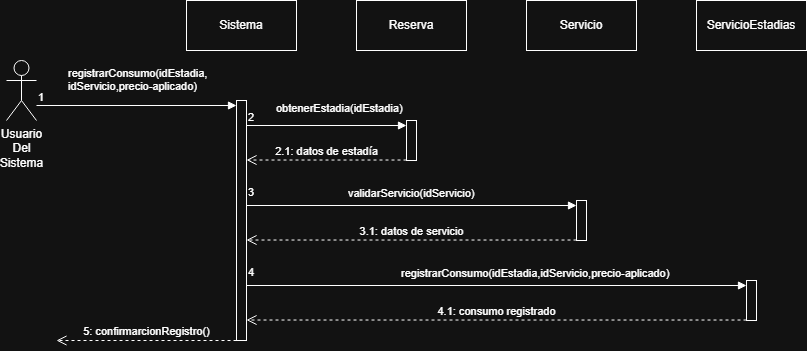

The diagram above was exported from draw.io. Its source (the exported page's mxGraphModel, read from the mxfile embedded in the PNG):
<mxGraphModel dx="1406" dy="780" grid="1" gridSize="10" guides="1" tooltips="1" connect="1" arrows="1" fold="1" page="1" pageScale="1" pageWidth="827" pageHeight="1169" math="0" shadow="0">
  <root>
    <mxCell id="0" />
    <mxCell id="1" parent="0" />
    <mxCell id="v6TQPoYjHt2S8TVLZSZ3-1" parent="1" style="shape=umlActor;verticalLabelPosition=bottom;verticalAlign=top;html=1;" value="Usuario&lt;div&gt;Del&lt;/div&gt;&lt;div&gt;Sistema&lt;/div&gt;" vertex="1">
      <mxGeometry height="60" width="30" x="10" y="120" as="geometry" />
    </mxCell>
    <mxCell id="FHEkGsRuUgzoUTMsxU5L-1" parent="1" style="html=1;whiteSpace=wrap;" value="Sistema" vertex="1">
      <mxGeometry height="50" width="110" x="190" y="60" as="geometry" />
    </mxCell>
    <mxCell id="FHEkGsRuUgzoUTMsxU5L-2" parent="1" style="html=1;whiteSpace=wrap;" value="Reserva" vertex="1">
      <mxGeometry height="50" width="110" x="360" y="60" as="geometry" />
    </mxCell>
    <mxCell id="FHEkGsRuUgzoUTMsxU5L-3" parent="1" style="html=1;whiteSpace=wrap;" value="Servicio" vertex="1">
      <mxGeometry height="50" width="110" x="530" y="60" as="geometry" />
    </mxCell>
    <mxCell id="FHEkGsRuUgzoUTMsxU5L-4" parent="1" style="html=1;whiteSpace=wrap;" value="ServicioEstadias" vertex="1">
      <mxGeometry height="50" width="110" x="700" y="60" as="geometry" />
    </mxCell>
    <mxCell id="T1XS4frK8PB2lPiTfyPe-1" parent="1" style="html=1;points=[[0,0,0,0,5],[0,1,0,0,-5],[1,0,0,0,5],[1,1,0,0,-5]];perimeter=orthogonalPerimeter;outlineConnect=0;targetShapes=umlLifeline;portConstraint=eastwest;newEdgeStyle={&quot;curved&quot;:0,&quot;rounded&quot;:0};" value="" vertex="1">
      <mxGeometry height="240" width="10" x="240" y="160" as="geometry" />
    </mxCell>
    <mxCell id="T1XS4frK8PB2lPiTfyPe-2" edge="1" parent="1" style="endArrow=block;endFill=1;html=1;edgeStyle=orthogonalEdgeStyle;align=left;verticalAlign=top;rounded=0;entryX=0;entryY=0;entryDx=0;entryDy=5;entryPerimeter=0;" target="T1XS4frK8PB2lPiTfyPe-1" value="registrarConsumo(idEstadia,&lt;div&gt;idServicio,precio-aplicado)&lt;/div&gt;">
      <mxGeometry relative="1" x="-0.7" y="45" as="geometry">
        <mxPoint as="offset" />
        <mxPoint x="40" y="165" as="sourcePoint" />
        <mxPoint x="220" y="160" as="targetPoint" />
      </mxGeometry>
    </mxCell>
    <mxCell id="T1XS4frK8PB2lPiTfyPe-3" connectable="0" parent="T1XS4frK8PB2lPiTfyPe-2" style="edgeLabel;resizable=0;html=1;align=left;verticalAlign=bottom;" value="1" vertex="1">
      <mxGeometry relative="1" x="-1" as="geometry" />
    </mxCell>
    <mxCell id="vHGYpKw1ND3famTlm1tp-1" edge="1" parent="1" style="endArrow=block;endFill=1;html=1;edgeStyle=orthogonalEdgeStyle;align=left;verticalAlign=top;rounded=0;entryX=0;entryY=0;entryDx=0;entryDy=5;entryPerimeter=0;" target="vHGYpKw1ND3famTlm1tp-3" value="obtenerEstadia(idEstadia)">
      <mxGeometry relative="1" x="-0.6471" y="30" as="geometry">
        <mxPoint as="offset" />
        <Array as="points">
          <mxPoint x="250" y="185" />
        </Array>
        <mxPoint x="250" y="185" as="sourcePoint" />
        <mxPoint x="410" y="180" as="targetPoint" />
      </mxGeometry>
    </mxCell>
    <mxCell id="vHGYpKw1ND3famTlm1tp-2" connectable="0" parent="vHGYpKw1ND3famTlm1tp-1" style="edgeLabel;resizable=0;html=1;align=left;verticalAlign=bottom;" value="2" vertex="1">
      <mxGeometry relative="1" x="-1" as="geometry" />
    </mxCell>
    <mxCell id="vHGYpKw1ND3famTlm1tp-3" parent="1" style="html=1;points=[[0,0,0,0,5],[0,1,0,0,-5],[1,0,0,0,5],[1,1,0,0,-5]];perimeter=orthogonalPerimeter;outlineConnect=0;targetShapes=umlLifeline;portConstraint=eastwest;newEdgeStyle={&quot;curved&quot;:0,&quot;rounded&quot;:0};" value="" vertex="1">
      <mxGeometry height="40" width="10" x="410" y="180" as="geometry" />
    </mxCell>
    <mxCell id="vHGYpKw1ND3famTlm1tp-4" edge="1" parent="1" source="vHGYpKw1ND3famTlm1tp-3" style="html=1;verticalAlign=bottom;endArrow=open;dashed=1;endSize=8;curved=0;rounded=0;" value="2.1: datos de estadía">
      <mxGeometry relative="1" as="geometry">
        <mxPoint x="330" y="219.52" as="sourcePoint" />
        <mxPoint x="250" y="219.52" as="targetPoint" />
      </mxGeometry>
    </mxCell>
    <mxCell id="vHGYpKw1ND3famTlm1tp-5" edge="1" parent="1" style="endArrow=block;endFill=1;html=1;edgeStyle=orthogonalEdgeStyle;align=left;verticalAlign=top;rounded=0;entryX=0;entryY=0;entryDx=0;entryDy=5;entryPerimeter=0;" target="vHGYpKw1ND3famTlm1tp-7" value="validarServicio(idServicio)">
      <mxGeometry relative="1" x="-0.3731" y="25" as="geometry">
        <mxPoint as="offset" />
        <Array as="points">
          <mxPoint x="250" y="265" />
        </Array>
        <mxPoint x="250" y="260" as="sourcePoint" />
        <mxPoint x="410" y="260" as="targetPoint" />
      </mxGeometry>
    </mxCell>
    <mxCell id="vHGYpKw1ND3famTlm1tp-6" connectable="0" parent="vHGYpKw1ND3famTlm1tp-5" style="edgeLabel;resizable=0;html=1;align=left;verticalAlign=bottom;" value="3" vertex="1">
      <mxGeometry relative="1" x="-1" as="geometry">
        <mxPoint as="offset" />
      </mxGeometry>
    </mxCell>
    <mxCell id="vHGYpKw1ND3famTlm1tp-7" parent="1" style="html=1;points=[[0,0,0,0,5],[0,1,0,0,-5],[1,0,0,0,5],[1,1,0,0,-5]];perimeter=orthogonalPerimeter;outlineConnect=0;targetShapes=umlLifeline;portConstraint=eastwest;newEdgeStyle={&quot;curved&quot;:0,&quot;rounded&quot;:0};" value="" vertex="1">
      <mxGeometry height="40" width="10" x="580" y="260" as="geometry" />
    </mxCell>
    <mxCell id="vHGYpKw1ND3famTlm1tp-8" edge="1" parent="1" source="vHGYpKw1ND3famTlm1tp-7" style="html=1;verticalAlign=bottom;endArrow=open;dashed=1;endSize=8;curved=0;rounded=0;" value="3.1: datos de servicio">
      <mxGeometry relative="1" as="geometry">
        <mxPoint x="330" y="299.52" as="sourcePoint" />
        <mxPoint x="250" y="299.52" as="targetPoint" />
      </mxGeometry>
    </mxCell>
    <mxCell id="vHGYpKw1ND3famTlm1tp-9" edge="1" parent="1" style="endArrow=block;endFill=1;html=1;edgeStyle=orthogonalEdgeStyle;align=left;verticalAlign=top;rounded=0;entryX=0;entryY=0;entryDx=0;entryDy=5;entryPerimeter=0;" target="vHGYpKw1ND3famTlm1tp-11" value="registrarConsumo(idEstadia,idServicio,precio-aplicado)">
      <mxGeometry relative="1" x="-0.3731" y="25" as="geometry">
        <mxPoint as="offset" />
        <Array as="points">
          <mxPoint x="250" y="345" />
        </Array>
        <mxPoint x="250" y="340" as="sourcePoint" />
        <mxPoint x="410" y="340" as="targetPoint" />
      </mxGeometry>
    </mxCell>
    <mxCell id="vHGYpKw1ND3famTlm1tp-10" connectable="0" parent="vHGYpKw1ND3famTlm1tp-9" style="edgeLabel;resizable=0;html=1;align=left;verticalAlign=bottom;" value="4" vertex="1">
      <mxGeometry relative="1" x="-1" as="geometry">
        <mxPoint as="offset" />
      </mxGeometry>
    </mxCell>
    <mxCell id="vHGYpKw1ND3famTlm1tp-11" parent="1" style="html=1;points=[[0,0,0,0,5],[0,1,0,0,-5],[1,0,0,0,5],[1,1,0,0,-5]];perimeter=orthogonalPerimeter;outlineConnect=0;targetShapes=umlLifeline;portConstraint=eastwest;newEdgeStyle={&quot;curved&quot;:0,&quot;rounded&quot;:0};" value="" vertex="1">
      <mxGeometry height="40" width="10" x="750" y="340" as="geometry" />
    </mxCell>
    <mxCell id="vHGYpKw1ND3famTlm1tp-12" edge="1" parent="1" source="vHGYpKw1ND3famTlm1tp-11" style="html=1;verticalAlign=bottom;endArrow=open;dashed=1;endSize=8;curved=0;rounded=0;" value="4.1: consumo registrado">
      <mxGeometry relative="1" as="geometry">
        <mxPoint x="330" y="379.52" as="sourcePoint" />
        <mxPoint x="250" y="379.52" as="targetPoint" />
      </mxGeometry>
    </mxCell>
    <mxCell id="vHGYpKw1ND3famTlm1tp-13" edge="1" parent="1" source="T1XS4frK8PB2lPiTfyPe-1" style="html=1;verticalAlign=bottom;endArrow=open;dashed=1;endSize=8;curved=0;rounded=0;" value="5: confirmarcionRegistro()">
      <mxGeometry relative="1" as="geometry">
        <mxPoint x="190" y="400" as="sourcePoint" />
        <mxPoint x="60" y="400" as="targetPoint" />
      </mxGeometry>
    </mxCell>
  </root>
</mxGraphModel>